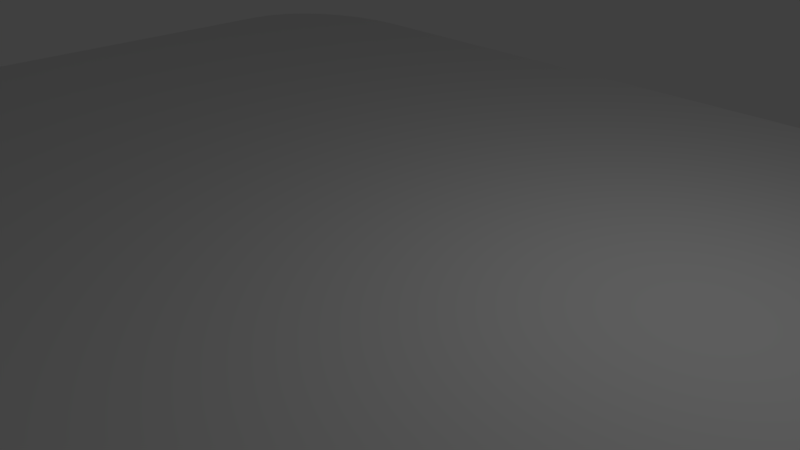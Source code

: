 # Source: test10blend.blend  (saved by Blender 2.79.0; exported with 4.5.12 LTS)
import bpy
from mathutils import Matrix  # noqa: F401  (used for matrix-valued properties, if any)

bpy.ops.wm.read_factory_settings(use_empty=True)
scene = bpy.context.scene
scene.name = 'Scene'

# ---- collections
col_collection_1 = bpy.data.collections.new('Collection 1'); scene.collection.children.link(col_collection_1)

# ---- materials (node trees are filled in below, after node groups)
mat_material = bpy.data.materials.new('Material')
mat_material.alpha_threshold = 0.0
mat_material.use_transparent_shadow = False
mat_material.roughness = 0.5
mat_material.line_color = (0.0, 0.0, 0.0, 1.0)

# ---- material node trees

# ---- world
world_world = bpy.data.worlds.new('World'); scene.world = world_world
world_world.color = (0.05088, 0.05088, 0.05088)
world_world.use_sun_shadow = False
world_world.sun_shadow_jitter_overblur = 0.0
world_world.cycles.sampling_method = 'MANUAL'

# ---- cameras
cam_camera = bpy.data.cameras.new('Camera')
cam_camera.clip_end = 100.0
cam_camera.lens = 35.0
cam_camera.sensor_width = 32.0
cam_camera.sensor_height = 18.0
cam_camera.ortho_scale = 7.314
cam_camera.dof.focus_distance = 0.0
cam_camera.dof.aperture_fstop = 128.0

# ---- lights
light_lamp = bpy.data.lights.new('Lamp', 'POINT')
light_lamp.transmission_factor = 0.0
light_lamp.cutoff_distance = 30.0
light_lamp.energy = 100.0
light_lamp.shadow_buffer_clip_start = 1.001
light_lamp.shadow_soft_size = 0.1
light_lamp.shadow_maximum_resolution = 0.006
light_lamp.use_absolute_resolution = True

# ---- meshes
me_cube = bpy.data.meshes.new('Cube')
me_cube.from_pydata([(0.5, -0.5, -0.5), (-0.5, -0.5, -0.5), (0.5, -0.5, 0.5), (-0.5, -0.5, 0.5), (-0.5, 0.3644, -0.5), (-0.3644, 0.5, -0.5), (-0.4974, 0.3908, -0.5), (-0.4897, 0.4163, -0.5), (-0.4771, 0.4397, -0.5), (-0.4603, 0.4603, -0.5), (-0.4397, 0.4771, -0.5), (-0.4163, 0.4897, -0.5), (-0.3908, 0.4974, -0.5), (-0.3644, 0.5, 0.5), (-0.5, 0.3644, 0.5), (-0.3908, 0.4974, 0.5), (-0.4163, 0.4897, 0.5), (-0.4397, 0.4771, 0.5), (-0.4603, 0.4603, 0.5), (-0.4771, 0.4397, 0.5), (-0.4897, 0.4163, 0.5), (-0.4974, 0.3908, 0.5), (-0.4974, 0.3908, 0.5), (-0.4897, 0.4163, 0.5), (-0.4771, 0.4397, 0.5), (-0.4603, 0.4603, 0.5), (-0.4397, 0.4771, 0.5), (-0.4163, 0.4897, 0.5), (-0.3908, 0.4974, 0.5), (-0.5, 0.3644, 0.5), (-0.3644, 0.5, 0.5), (-0.3908, 0.4974, -0.5), (-0.4163, 0.4897, -0.5), (-0.4397, 0.4771, -0.5), (-0.4603, 0.4603, -0.5), (-0.4771, 0.4397, -0.5), (-0.4897, 0.4163, -0.5), (-0.4974, 0.3908, -0.5), (-0.3644, 0.5, -0.5), (-0.5, 0.3644, -0.5), (0.3671, 0.5, -0.5), (0.5, 0.3671, -0.5), (0.393, 0.4974, -0.5), (0.418, 0.4899, -0.5), (0.4409, 0.4776, -0.5), (0.4611, 0.4611, -0.5), (0.4776, 0.4409, -0.5), (0.4899, 0.418, -0.5), (0.4974, 0.393, -0.5), (0.5, 0.3671, 0.5), (0.3671, 0.5, 0.5), (0.4974, 0.393, 0.5), (0.4899, 0.418, 0.5), (0.4776, 0.4409, 0.5), (0.4611, 0.4611, 0.5), (0.4409, 0.4776, 0.5), (0.418, 0.4899, 0.5), (0.393, 0.4974, 0.5)], [], [(1, 3, 14, 4), (50, 40, 5, 13), (0, 2, 3, 1), (41, 49, 2, 0), (49, 51, 52, 53, 54, 55, 56, 57, 50, 13, 15, 16, 17, 18, 19, 20, 21, 14, 3, 2), (39, 29, 22, 37), (37, 22, 23, 36), (36, 23, 24, 35), (35, 24, 25, 34), (34, 25, 26, 33), (33, 26, 27, 32), (32, 27, 28, 31), (31, 28, 30, 38), (40, 50, 57, 42), (42, 57, 56, 43), (43, 56, 55, 44), (44, 55, 54, 45), (45, 54, 53, 46), (46, 53, 52, 47), (47, 52, 51, 48), (48, 51, 49, 41), (40, 42, 43, 44, 45, 46, 47, 48, 41, 0, 1, 4, 6, 7, 8, 9, 10, 11, 12, 5)])
me_cube.polygons.foreach_set('use_smooth', [0, 0, 0, 0, 0, 1, 1, 1, 1, 1, 1, 1, 1, 1, 1, 1, 1, 1, 1, 1, 1, 0])
me_cube.materials.append(mat_material)
me_cube.use_remesh_preserve_volume = False
me_cube.use_remesh_preserve_attributes = False
me_cube.use_mirror_vertex_groups = False
me_cube.update()

# ---- objects
ob_cube = bpy.data.objects.new('Cube', me_cube)
ob_lamp = bpy.data.objects.new('Lamp', light_lamp)
ob_camera = bpy.data.objects.new('Camera', cam_camera)

# ---- transforms, parenting, visibility, modifiers, constraints
ob_cube.location = (0.0, 0.0, 0.0)
ob_cube.scale = (20.0, 14.4, 1.0)
ob_cube.lock_rotations_4d = False
ob_cube.empty_display_type = 'ARROWS'
ob_cube.lineart.crease_threshold = 0.0
ob_lamp.location = (4.076, 1.005, 5.904)
ob_lamp.rotation_euler = (0.6503, 0.05522, 1.866)
ob_lamp.lock_rotations_4d = False
ob_lamp.empty_display_type = 'ARROWS'
ob_lamp.color = (0.0, 0.0, 0.0, 0.0)
ob_lamp.lineart.crease_threshold = 0.0
ob_camera.location = (7.481, -6.508, 5.344)
ob_camera.rotation_euler = (1.109, 0.0, 0.8149)
ob_camera.lock_rotations_4d = False
ob_camera.empty_display_type = 'ARROWS'
ob_camera.color = (0.0, 0.0, 0.0, 0.0)
ob_camera.display_type = 'WIRE'
ob_camera.lineart.crease_threshold = 0.0

# ---- collection membership
col_collection_1.objects.link(ob_cube)
col_collection_1.objects.link(ob_lamp)
col_collection_1.objects.link(ob_camera)

# ---- scene / render settings (as saved in the file)
scene.camera = ob_camera
scene.frame_start = 1; scene.frame_end = 250; scene.frame_set(1)
scene.render.engine = 'BLENDER_EEVEE_NEXT'
scene.render.resolution_percentage = 50
scene.render.dither_intensity = 0.0
scene.cycles.use_denoising = False
scene.cycles.samples = 128
scene.cycles.sampling_pattern = 'TABULATED_SOBOL'
scene.cycles.use_adaptive_sampling = False
scene.cycles.use_light_tree = False
scene.cycles.blur_glossy = 0.0
scene.cycles.sample_clamp_indirect = 0.0
scene.view_settings.view_transform = 'Standard'
bpy.context.view_layer.update()
